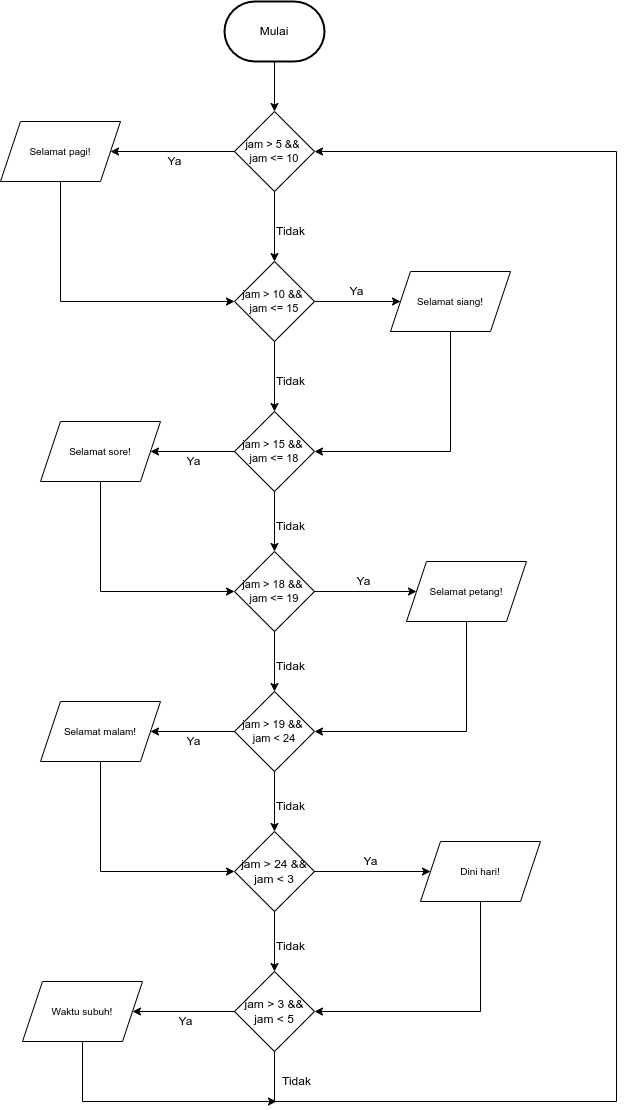

The diagram above was exported from draw.io. Its source (the exported page's mxGraphModel, read from the mxfile embedded in the PNG):
<mxGraphModel dx="914" dy="473" grid="1" gridSize="10" guides="1" tooltips="1" connect="1" arrows="1" fold="1" page="1" pageScale="1" pageWidth="827" pageHeight="1169" math="0" shadow="0">
  <root>
    <mxCell id="0" />
    <mxCell id="1" parent="0" />
    <mxCell id="C9XHIBY7zN0z2GtIdsEp-1" value="Mulai" style="strokeWidth=2;html=1;shape=mxgraph.flowchart.terminator;whiteSpace=wrap;labelBackgroundColor=none;" vertex="1" parent="1">
      <mxGeometry x="368" y="20" width="100" height="60" as="geometry" />
    </mxCell>
    <mxCell id="C9XHIBY7zN0z2GtIdsEp-4" value="Selamat pagi!" style="shape=parallelogram;perimeter=parallelogramPerimeter;whiteSpace=wrap;html=1;fixedSize=1;labelBackgroundColor=none;fontSize=10;fontColor=#000000;" vertex="1" parent="1">
      <mxGeometry x="144" y="140" width="120" height="60" as="geometry" />
    </mxCell>
    <mxCell id="C9XHIBY7zN0z2GtIdsEp-5" value="Selamat siang!" style="shape=parallelogram;perimeter=parallelogramPerimeter;whiteSpace=wrap;html=1;fixedSize=1;labelBackgroundColor=none;fontSize=10;fontColor=#000000;" vertex="1" parent="1">
      <mxGeometry x="534" y="290" width="120" height="60" as="geometry" />
    </mxCell>
    <mxCell id="C9XHIBY7zN0z2GtIdsEp-6" value="Selamat sore!" style="shape=parallelogram;perimeter=parallelogramPerimeter;whiteSpace=wrap;html=1;fixedSize=1;labelBackgroundColor=none;fontSize=10;fontColor=#000000;" vertex="1" parent="1">
      <mxGeometry x="184" y="440" width="120" height="60" as="geometry" />
    </mxCell>
    <mxCell id="C9XHIBY7zN0z2GtIdsEp-7" value="Dini hari!" style="shape=parallelogram;perimeter=parallelogramPerimeter;whiteSpace=wrap;html=1;fixedSize=1;labelBackgroundColor=none;fontSize=10;fontColor=#000000;" vertex="1" parent="1">
      <mxGeometry x="564" y="860" width="120" height="60" as="geometry" />
    </mxCell>
    <mxCell id="C9XHIBY7zN0z2GtIdsEp-8" value="Selamat petang!" style="shape=parallelogram;perimeter=parallelogramPerimeter;whiteSpace=wrap;html=1;fixedSize=1;labelBackgroundColor=none;fontSize=10;fontColor=#000000;" vertex="1" parent="1">
      <mxGeometry x="550" y="580" width="120" height="60" as="geometry" />
    </mxCell>
    <mxCell id="C9XHIBY7zN0z2GtIdsEp-9" value="Selamat malam!" style="shape=parallelogram;perimeter=parallelogramPerimeter;whiteSpace=wrap;html=1;fixedSize=1;labelBackgroundColor=none;fontSize=10;fontColor=#000000;" vertex="1" parent="1">
      <mxGeometry x="184" y="720" width="120" height="60" as="geometry" />
    </mxCell>
    <mxCell id="C9XHIBY7zN0z2GtIdsEp-10" value="jam &amp;gt; 5 &amp;amp;&amp;amp;&amp;nbsp;&lt;br style=&quot;font-size: 11px;&quot;&gt;jam &amp;lt;= 10" style="rhombus;whiteSpace=wrap;html=1;labelBackgroundColor=none;fontSize=11;fontColor=#000000;" vertex="1" parent="1">
      <mxGeometry x="378" y="130" width="80" height="80" as="geometry" />
    </mxCell>
    <mxCell id="C9XHIBY7zN0z2GtIdsEp-12" value="jam &amp;gt; 10 &amp;amp;&amp;amp;&amp;nbsp;&lt;br style=&quot;font-size: 11px;&quot;&gt;jam &amp;lt;= 15" style="rhombus;whiteSpace=wrap;html=1;labelBackgroundColor=none;fontSize=11;fontColor=#000000;" vertex="1" parent="1">
      <mxGeometry x="378" y="280" width="80" height="80" as="geometry" />
    </mxCell>
    <mxCell id="C9XHIBY7zN0z2GtIdsEp-13" value="jam &amp;gt; 15 &amp;amp;&amp;amp;&amp;nbsp;&lt;br style=&quot;font-size: 11px;&quot;&gt;jam &amp;lt;= 18" style="rhombus;whiteSpace=wrap;html=1;labelBackgroundColor=none;fontSize=11;fontColor=#000000;" vertex="1" parent="1">
      <mxGeometry x="378" y="430" width="80" height="80" as="geometry" />
    </mxCell>
    <mxCell id="C9XHIBY7zN0z2GtIdsEp-14" value="jam &amp;gt; 19 &amp;amp;&amp;amp;&amp;nbsp;&lt;br style=&quot;font-size: 11px;&quot;&gt;jam &amp;lt; 24" style="rhombus;whiteSpace=wrap;html=1;labelBackgroundColor=none;fontSize=11;fontColor=#000000;" vertex="1" parent="1">
      <mxGeometry x="378" y="710" width="80" height="80" as="geometry" />
    </mxCell>
    <mxCell id="C9XHIBY7zN0z2GtIdsEp-15" value="jam &amp;gt; 18 &amp;amp;&amp;amp;&amp;nbsp;&lt;br style=&quot;font-size: 11px;&quot;&gt;jam &amp;lt;= 19" style="rhombus;whiteSpace=wrap;html=1;labelBackgroundColor=none;fontSize=11;fontColor=#000000;" vertex="1" parent="1">
      <mxGeometry x="378" y="570" width="80" height="80" as="geometry" />
    </mxCell>
    <mxCell id="C9XHIBY7zN0z2GtIdsEp-17" value="" style="endArrow=classic;html=1;rounded=0;labelBackgroundColor=none;fontSize=12;fontColor=#000000;exitX=0.5;exitY=1;exitDx=0;exitDy=0;exitPerimeter=0;entryX=0.5;entryY=0;entryDx=0;entryDy=0;" edge="1" parent="1" source="C9XHIBY7zN0z2GtIdsEp-1" target="C9XHIBY7zN0z2GtIdsEp-10">
      <mxGeometry width="50" height="50" relative="1" as="geometry">
        <mxPoint x="390" y="260" as="sourcePoint" />
        <mxPoint x="414" y="120" as="targetPoint" />
      </mxGeometry>
    </mxCell>
    <mxCell id="C9XHIBY7zN0z2GtIdsEp-18" value="Ya" style="endArrow=classic;html=1;rounded=0;labelBackgroundColor=none;fontSize=12;fontColor=#000000;entryX=1;entryY=0.5;entryDx=0;entryDy=0;exitX=0;exitY=0.5;exitDx=0;exitDy=0;" edge="1" parent="1" source="C9XHIBY7zN0z2GtIdsEp-10" target="C9XHIBY7zN0z2GtIdsEp-4">
      <mxGeometry x="-0.0345" y="10" width="50" height="50" relative="1" as="geometry">
        <mxPoint x="468" y="30" as="sourcePoint" />
        <mxPoint x="584" y="30" as="targetPoint" />
        <mxPoint as="offset" />
      </mxGeometry>
    </mxCell>
    <mxCell id="C9XHIBY7zN0z2GtIdsEp-21" value="Tidak" style="endArrow=classic;html=1;rounded=0;labelBackgroundColor=none;fontSize=12;fontColor=#000000;entryX=0.5;entryY=0;entryDx=0;entryDy=0;" edge="1" parent="1">
      <mxGeometry x="0.1429" y="16" width="50" height="50" relative="1" as="geometry">
        <mxPoint x="418" y="210" as="sourcePoint" />
        <mxPoint x="418" y="280" as="targetPoint" />
        <mxPoint as="offset" />
      </mxGeometry>
    </mxCell>
    <mxCell id="C9XHIBY7zN0z2GtIdsEp-23" value="Tidak" style="endArrow=classic;html=1;rounded=0;labelBackgroundColor=none;fontSize=12;fontColor=#000000;exitX=0.5;exitY=1;exitDx=0;exitDy=0;entryX=0.5;entryY=0;entryDx=0;entryDy=0;" edge="1" parent="1" source="C9XHIBY7zN0z2GtIdsEp-12" target="C9XHIBY7zN0z2GtIdsEp-13">
      <mxGeometry x="0.1429" y="16" width="50" height="50" relative="1" as="geometry">
        <mxPoint x="428" y="370" as="sourcePoint" />
        <mxPoint x="428" y="450" as="targetPoint" />
        <mxPoint as="offset" />
      </mxGeometry>
    </mxCell>
    <mxCell id="C9XHIBY7zN0z2GtIdsEp-24" value="Tidak" style="endArrow=classic;html=1;rounded=0;labelBackgroundColor=none;fontSize=12;fontColor=#000000;exitX=0.5;exitY=1;exitDx=0;exitDy=0;entryX=0.5;entryY=0;entryDx=0;entryDy=0;" edge="1" parent="1" source="C9XHIBY7zN0z2GtIdsEp-13" target="C9XHIBY7zN0z2GtIdsEp-15">
      <mxGeometry x="0.1429" y="16" width="50" height="50" relative="1" as="geometry">
        <mxPoint x="438" y="260" as="sourcePoint" />
        <mxPoint x="438" y="340" as="targetPoint" />
        <mxPoint as="offset" />
      </mxGeometry>
    </mxCell>
    <mxCell id="C9XHIBY7zN0z2GtIdsEp-25" value="Tidak" style="endArrow=classic;html=1;rounded=0;labelBackgroundColor=none;fontSize=12;fontColor=#000000;exitX=0.5;exitY=1;exitDx=0;exitDy=0;entryX=0.5;entryY=0;entryDx=0;entryDy=0;" edge="1" parent="1" source="C9XHIBY7zN0z2GtIdsEp-15" target="C9XHIBY7zN0z2GtIdsEp-14">
      <mxGeometry x="0.1429" y="16" width="50" height="50" relative="1" as="geometry">
        <mxPoint x="428" y="560" as="sourcePoint" />
        <mxPoint x="428" y="640" as="targetPoint" />
        <mxPoint as="offset" />
      </mxGeometry>
    </mxCell>
    <mxCell id="C9XHIBY7zN0z2GtIdsEp-26" value="jam &amp;gt; 24 &amp;amp;&amp;amp;&lt;br&gt;jam &amp;lt; 3" style="rhombus;whiteSpace=wrap;html=1;labelBackgroundColor=none;fontSize=12;fontColor=#000000;" vertex="1" parent="1">
      <mxGeometry x="378" y="850" width="80" height="80" as="geometry" />
    </mxCell>
    <mxCell id="C9XHIBY7zN0z2GtIdsEp-27" value="Tidak" style="endArrow=classic;html=1;rounded=0;labelBackgroundColor=none;fontSize=12;fontColor=#000000;exitX=0.5;exitY=1;exitDx=0;exitDy=0;entryX=0.5;entryY=0;entryDx=0;entryDy=0;" edge="1" parent="1" source="C9XHIBY7zN0z2GtIdsEp-14" target="C9XHIBY7zN0z2GtIdsEp-26">
      <mxGeometry x="0.1429" y="16" width="50" height="50" relative="1" as="geometry">
        <mxPoint x="428" y="720" as="sourcePoint" />
        <mxPoint x="428" y="780" as="targetPoint" />
        <mxPoint as="offset" />
      </mxGeometry>
    </mxCell>
    <mxCell id="C9XHIBY7zN0z2GtIdsEp-28" value="jam &amp;gt; 3 &amp;amp;&amp;amp;&lt;br&gt;jam &amp;lt; 5" style="rhombus;whiteSpace=wrap;html=1;labelBackgroundColor=none;fontSize=12;fontColor=#000000;" vertex="1" parent="1">
      <mxGeometry x="378" y="990" width="80" height="80" as="geometry" />
    </mxCell>
    <mxCell id="C9XHIBY7zN0z2GtIdsEp-30" value="Tidak" style="endArrow=classic;html=1;rounded=0;labelBackgroundColor=none;fontSize=12;fontColor=#000000;exitX=0.5;exitY=1;exitDx=0;exitDy=0;entryX=0.5;entryY=0;entryDx=0;entryDy=0;" edge="1" parent="1" source="C9XHIBY7zN0z2GtIdsEp-26" target="C9XHIBY7zN0z2GtIdsEp-28">
      <mxGeometry x="0.1429" y="16" width="50" height="50" relative="1" as="geometry">
        <mxPoint x="428" y="860" as="sourcePoint" />
        <mxPoint x="428" y="919" as="targetPoint" />
        <mxPoint as="offset" />
      </mxGeometry>
    </mxCell>
    <mxCell id="C9XHIBY7zN0z2GtIdsEp-31" value="" style="endArrow=classic;html=1;rounded=0;labelBackgroundColor=none;fontSize=12;fontColor=#000000;exitX=0.5;exitY=1;exitDx=0;exitDy=0;entryX=0;entryY=0.5;entryDx=0;entryDy=0;" edge="1" parent="1" source="C9XHIBY7zN0z2GtIdsEp-4">
      <mxGeometry width="50" height="50" relative="1" as="geometry">
        <mxPoint x="394" y="260" as="sourcePoint" />
        <mxPoint x="378" y="320" as="targetPoint" />
        <Array as="points">
          <mxPoint x="204" y="320" />
        </Array>
      </mxGeometry>
    </mxCell>
    <mxCell id="C9XHIBY7zN0z2GtIdsEp-35" value="Ya" style="endArrow=classic;html=1;rounded=0;labelBackgroundColor=none;fontSize=12;fontColor=#000000;entryX=0;entryY=0.5;entryDx=0;entryDy=0;exitX=1;exitY=0.5;exitDx=0;exitDy=0;" edge="1" parent="1" source="C9XHIBY7zN0z2GtIdsEp-12" target="C9XHIBY7zN0z2GtIdsEp-5">
      <mxGeometry x="-0.0233" y="10" width="50" height="50" relative="1" as="geometry">
        <mxPoint x="344" y="320" as="sourcePoint" />
        <mxPoint x="394" y="270" as="targetPoint" />
        <mxPoint as="offset" />
      </mxGeometry>
    </mxCell>
    <mxCell id="C9XHIBY7zN0z2GtIdsEp-41" value="Ya" style="endArrow=classic;html=1;rounded=0;labelBackgroundColor=none;fontSize=12;fontColor=#000000;entryX=1;entryY=0.5;entryDx=0;entryDy=0;" edge="1" parent="1" source="C9XHIBY7zN0z2GtIdsEp-13" target="C9XHIBY7zN0z2GtIdsEp-6">
      <mxGeometry x="-0.0345" y="10" width="50" height="50" relative="1" as="geometry">
        <mxPoint x="370" y="440" as="sourcePoint" />
        <mxPoint x="300" y="470" as="targetPoint" />
        <mxPoint as="offset" />
      </mxGeometry>
    </mxCell>
    <mxCell id="C9XHIBY7zN0z2GtIdsEp-42" value="" style="endArrow=classic;html=1;rounded=0;labelBackgroundColor=none;fontSize=12;fontColor=#000000;exitX=0.5;exitY=1;exitDx=0;exitDy=0;entryX=0;entryY=0.5;entryDx=0;entryDy=0;" edge="1" parent="1" source="C9XHIBY7zN0z2GtIdsEp-6" target="C9XHIBY7zN0z2GtIdsEp-15">
      <mxGeometry width="50" height="50" relative="1" as="geometry">
        <mxPoint x="430" y="550" as="sourcePoint" />
        <mxPoint x="480" y="500" as="targetPoint" />
        <Array as="points">
          <mxPoint x="244" y="610" />
        </Array>
      </mxGeometry>
    </mxCell>
    <mxCell id="C9XHIBY7zN0z2GtIdsEp-44" value="Ya" style="endArrow=classic;html=1;rounded=0;labelBackgroundColor=none;fontSize=12;fontColor=#000000;entryX=0;entryY=0.5;entryDx=0;entryDy=0;exitX=1;exitY=0.5;exitDx=0;exitDy=0;" edge="1" parent="1" source="C9XHIBY7zN0z2GtIdsEp-15" target="C9XHIBY7zN0z2GtIdsEp-8">
      <mxGeometry x="-0.0345" y="10" width="50" height="50" relative="1" as="geometry">
        <mxPoint x="388" y="480" as="sourcePoint" />
        <mxPoint x="304" y="480" as="targetPoint" />
        <mxPoint as="offset" />
      </mxGeometry>
    </mxCell>
    <mxCell id="C9XHIBY7zN0z2GtIdsEp-46" value="" style="endArrow=classic;html=1;rounded=0;labelBackgroundColor=none;fontSize=12;fontColor=#000000;exitX=0.5;exitY=1;exitDx=0;exitDy=0;entryX=1;entryY=0.5;entryDx=0;entryDy=0;" edge="1" parent="1" source="C9XHIBY7zN0z2GtIdsEp-5" target="C9XHIBY7zN0z2GtIdsEp-13">
      <mxGeometry width="50" height="50" relative="1" as="geometry">
        <mxPoint x="430" y="460" as="sourcePoint" />
        <mxPoint x="480" y="410" as="targetPoint" />
        <Array as="points">
          <mxPoint x="594" y="470" />
        </Array>
      </mxGeometry>
    </mxCell>
    <mxCell id="C9XHIBY7zN0z2GtIdsEp-47" value="" style="endArrow=classic;html=1;rounded=0;labelBackgroundColor=none;fontSize=12;fontColor=#000000;exitX=0.5;exitY=1;exitDx=0;exitDy=0;entryX=1;entryY=0.5;entryDx=0;entryDy=0;" edge="1" parent="1" source="C9XHIBY7zN0z2GtIdsEp-8" target="C9XHIBY7zN0z2GtIdsEp-14">
      <mxGeometry width="50" height="50" relative="1" as="geometry">
        <mxPoint x="430" y="730" as="sourcePoint" />
        <mxPoint x="480" y="680" as="targetPoint" />
        <Array as="points">
          <mxPoint x="610" y="750" />
        </Array>
      </mxGeometry>
    </mxCell>
    <mxCell id="C9XHIBY7zN0z2GtIdsEp-48" value="Ya" style="endArrow=classic;html=1;rounded=0;labelBackgroundColor=none;fontSize=12;fontColor=#000000;entryX=1;entryY=0.5;entryDx=0;entryDy=0;exitX=0;exitY=0.5;exitDx=0;exitDy=0;" edge="1" parent="1" source="C9XHIBY7zN0z2GtIdsEp-14" target="C9XHIBY7zN0z2GtIdsEp-9">
      <mxGeometry x="-0.0345" y="10" width="50" height="50" relative="1" as="geometry">
        <mxPoint x="468" y="620.0000000000001" as="sourcePoint" />
        <mxPoint x="570" y="620.0000000000001" as="targetPoint" />
        <mxPoint as="offset" />
      </mxGeometry>
    </mxCell>
    <mxCell id="C9XHIBY7zN0z2GtIdsEp-49" value="Ya" style="endArrow=classic;html=1;rounded=0;labelBackgroundColor=none;fontSize=12;fontColor=#000000;entryX=0;entryY=0.5;entryDx=0;entryDy=0;exitX=1;exitY=0.5;exitDx=0;exitDy=0;" edge="1" parent="1" source="C9XHIBY7zN0z2GtIdsEp-26" target="C9XHIBY7zN0z2GtIdsEp-7">
      <mxGeometry x="-0.0345" y="10" width="50" height="50" relative="1" as="geometry">
        <mxPoint x="468" y="900.0000000000001" as="sourcePoint" />
        <mxPoint x="570" y="900.0000000000001" as="targetPoint" />
        <mxPoint as="offset" />
      </mxGeometry>
    </mxCell>
    <mxCell id="C9XHIBY7zN0z2GtIdsEp-53" value="Waktu subuh!" style="shape=parallelogram;perimeter=parallelogramPerimeter;whiteSpace=wrap;html=1;fixedSize=1;labelBackgroundColor=none;fontSize=10;fontColor=#000000;" vertex="1" parent="1">
      <mxGeometry x="166" y="1000" width="120" height="60" as="geometry" />
    </mxCell>
    <mxCell id="C9XHIBY7zN0z2GtIdsEp-54" value="Ya" style="endArrow=classic;html=1;rounded=0;labelBackgroundColor=none;fontSize=12;fontColor=#000000;exitX=0;exitY=0.5;exitDx=0;exitDy=0;" edge="1" parent="1" target="C9XHIBY7zN0z2GtIdsEp-53" source="C9XHIBY7zN0z2GtIdsEp-28">
      <mxGeometry x="-0.0345" y="10" width="50" height="50" relative="1" as="geometry">
        <mxPoint x="60" y="1020" as="sourcePoint" />
        <mxPoint x="198" y="1030" as="targetPoint" />
        <mxPoint as="offset" />
      </mxGeometry>
    </mxCell>
    <mxCell id="C9XHIBY7zN0z2GtIdsEp-56" value="" style="endArrow=classic;html=1;rounded=0;labelBackgroundColor=none;fontSize=12;fontColor=#000000;exitX=0.5;exitY=1;exitDx=0;exitDy=0;entryX=1;entryY=0.5;entryDx=0;entryDy=0;" edge="1" parent="1" source="C9XHIBY7zN0z2GtIdsEp-7" target="C9XHIBY7zN0z2GtIdsEp-28">
      <mxGeometry width="50" height="50" relative="1" as="geometry">
        <mxPoint x="370" y="1040" as="sourcePoint" />
        <mxPoint x="420" y="990" as="targetPoint" />
        <Array as="points">
          <mxPoint x="624" y="1030" />
        </Array>
      </mxGeometry>
    </mxCell>
    <mxCell id="C9XHIBY7zN0z2GtIdsEp-57" value="" style="endArrow=classic;html=1;rounded=0;labelBackgroundColor=none;fontSize=12;fontColor=#000000;exitX=0.5;exitY=1;exitDx=0;exitDy=0;entryX=0;entryY=0.5;entryDx=0;entryDy=0;" edge="1" parent="1" source="C9XHIBY7zN0z2GtIdsEp-9" target="C9XHIBY7zN0z2GtIdsEp-26">
      <mxGeometry width="50" height="50" relative="1" as="geometry">
        <mxPoint x="370" y="860" as="sourcePoint" />
        <mxPoint x="420" y="810" as="targetPoint" />
        <Array as="points">
          <mxPoint x="244" y="890" />
        </Array>
      </mxGeometry>
    </mxCell>
    <mxCell id="C9XHIBY7zN0z2GtIdsEp-61" value="" style="endArrow=classic;html=1;rounded=0;labelBackgroundColor=none;fontSize=12;fontColor=#000000;exitX=0.5;exitY=1;exitDx=0;exitDy=0;" edge="1" parent="1" source="C9XHIBY7zN0z2GtIdsEp-53">
      <mxGeometry width="50" height="50" relative="1" as="geometry">
        <mxPoint x="360" y="1040" as="sourcePoint" />
        <mxPoint x="420" y="1120" as="targetPoint" />
        <Array as="points">
          <mxPoint x="226" y="1120" />
        </Array>
      </mxGeometry>
    </mxCell>
    <mxCell id="C9XHIBY7zN0z2GtIdsEp-62" value="Tidak" style="endArrow=classic;html=1;rounded=0;labelBackgroundColor=none;fontSize=12;fontColor=#000000;exitX=0.5;exitY=1;exitDx=0;exitDy=0;entryX=1;entryY=0.5;entryDx=0;entryDy=0;" edge="1" parent="1" source="C9XHIBY7zN0z2GtIdsEp-28" target="C9XHIBY7zN0z2GtIdsEp-10">
      <mxGeometry x="-0.9124" y="20" width="50" height="50" relative="1" as="geometry">
        <mxPoint x="360" y="1000" as="sourcePoint" />
        <mxPoint x="410" y="950" as="targetPoint" />
        <Array as="points">
          <mxPoint x="418" y="1120" />
          <mxPoint x="760" y="1120" />
          <mxPoint x="760" y="170" />
        </Array>
        <mxPoint as="offset" />
      </mxGeometry>
    </mxCell>
  </root>
</mxGraphModel>